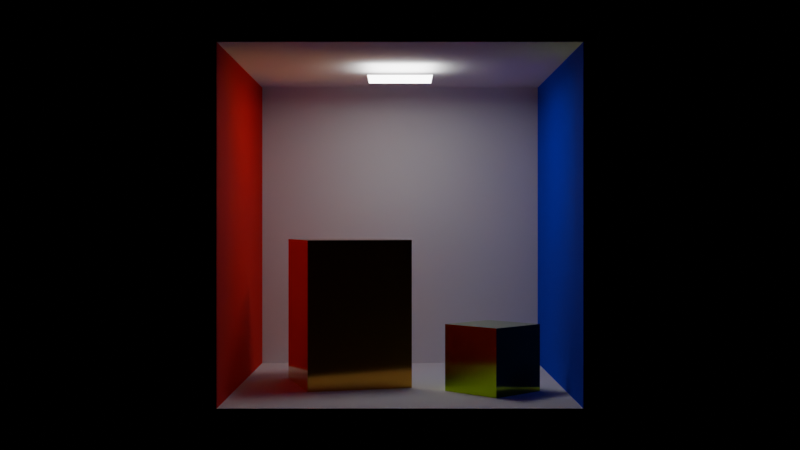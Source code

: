 # Source: CornellBoxReal.blend  (saved by Blender 4.4.30; exported with 4.5.12 LTS)
import bpy
from mathutils import Matrix  # noqa: F401  (used for matrix-valued properties, if any)

bpy.ops.wm.read_factory_settings(use_empty=True)
scene = bpy.context.scene
scene.name = 'Scene'

# ---- collections
col_collection = bpy.data.collections.new('Collection'); scene.collection.children.link(col_collection)

# ---- materials (node trees are filled in below, after node groups)
mat_material = bpy.data.materials.new('Material')
mat_material.alpha_threshold = 0.0
mat_material.roughness = 0.5
mat_material.line_color = (0.0, 0.0, 0.0, 1.0)
mat_material_001 = bpy.data.materials.new('Material.001')
mat_material_002 = bpy.data.materials.new('Material.002')
mat_material_003 = bpy.data.materials.new('Material.003')
mat_material_004 = bpy.data.materials.new('Material.004')
mat_emission = bpy.data.materials.new('Emission')

# ---- material node trees
mat_material.use_nodes = True; mat_material.node_tree.nodes.clear()
_N = mat_material.node_tree.nodes; _L = mat_material.node_tree.links
n0 = _N.new('ShaderNodeOutputMaterial'); n0.name = 'Material Output'; n0.location = (300, 300)
n1 = _N.new('ShaderNodeBsdfPrincipled'); n1.name = 'Principled BSDF'; n1.location = (10, 300)
n1.inputs[2].default_value = 1.0
n1.inputs[3].default_value = 1.45
_L.new(n1.outputs[0], n0.inputs[0])
n0.is_active_output = True
mat_material_001.use_nodes = True; mat_material_001.node_tree.nodes.clear()
_N = mat_material_001.node_tree.nodes; _L = mat_material_001.node_tree.links
n0 = _N.new('ShaderNodeBsdfPrincipled'); n0.name = 'Principled BSDF'; n0.location = (10, 300)
n0.inputs[0].default_value = (0.0, 0.002192, 0.8001, 1.0)
n0.inputs[2].default_value = 1.0
n1 = _N.new('ShaderNodeOutputMaterial'); n1.name = 'Material Output'; n1.location = (300, 300)
_L.new(n0.outputs[0], n1.inputs[0])
n1.is_active_output = True
mat_material_002.use_nodes = True; mat_material_002.node_tree.nodes.clear()
_N = mat_material_002.node_tree.nodes; _L = mat_material_002.node_tree.links
n0 = _N.new('ShaderNodeBsdfPrincipled'); n0.name = 'Principled BSDF'; n0.location = (10, 300)
n0.inputs[0].default_value = (0.8003, 0.0, 0.00182, 1.0)
n0.inputs[2].default_value = 1.0
n1 = _N.new('ShaderNodeOutputMaterial'); n1.name = 'Material Output'; n1.location = (300, 300)
_L.new(n0.outputs[0], n1.inputs[0])
n1.is_active_output = True
mat_material_003.use_nodes = True; mat_material_003.node_tree.nodes.clear()
_N = mat_material_003.node_tree.nodes; _L = mat_material_003.node_tree.links
n0 = _N.new('ShaderNodeBsdfPrincipled'); n0.name = 'Principled BSDF'; n0.location = (10, 300)
n0.inputs[0].default_value = (0.4815, 0.8001, 0.05635, 1.0)
n0.inputs[1].default_value = 1.0
n0.inputs[2].default_value = 0.1
n1 = _N.new('ShaderNodeOutputMaterial'); n1.name = 'Material Output'; n1.location = (300, 300)
_L.new(n0.outputs[0], n1.inputs[0])
n1.is_active_output = True
mat_material_004.use_nodes = True; mat_material_004.node_tree.nodes.clear()
_N = mat_material_004.node_tree.nodes; _L = mat_material_004.node_tree.links
n0 = _N.new('ShaderNodeBsdfPrincipled'); n0.name = 'Principled BSDF'; n0.location = (10, 300)
n0.inputs[0].default_value = (0.8014, 0.43, 0.08056, 1.0)
n0.inputs[1].default_value = 0.8
n0.inputs[2].default_value = 0.1
n1 = _N.new('ShaderNodeOutputMaterial'); n1.name = 'Material Output'; n1.location = (300, 300)
_L.new(n0.outputs[0], n1.inputs[0])
n1.is_active_output = True
mat_emission.use_nodes = True; mat_emission.node_tree.nodes.clear()
_N = mat_emission.node_tree.nodes; _L = mat_emission.node_tree.links
n0 = _N.new('ShaderNodeBsdfPrincipled'); n0.name = 'Principled BSDF'; n0.location = (10, 300)
n0.inputs[0].default_value = (0.0, 0.0, 0.0, 1.0)
n0.inputs[28].default_value = 10.0
n1 = _N.new('ShaderNodeOutputMaterial'); n1.name = 'Material Output'; n1.location = (300, 300)
_L.new(n0.outputs[0], n1.inputs[0])
n1.is_active_output = True

# ---- world
world_world = bpy.data.worlds.new('World'); scene.world = world_world
world_world.use_nodes = True; world_world.node_tree.nodes.clear()
_N = world_world.node_tree.nodes; _L = world_world.node_tree.links
n0 = _N.new('ShaderNodeOutputWorld'); n0.name = 'World Output'; n0.location = (300, 300)
n1 = _N.new('ShaderNodeBackground'); n1.name = 'Background'; n1.location = (10, 300)
n1.inputs[0].default_value = (0.05088, 0.05088, 0.05088, 1.0)
n1.inputs[1].default_value = 0.0
_L.new(n1.outputs[0], n0.inputs[0])
n0.is_active_output = True
world_world.color = (0.05088, 0.05088, 0.05088)
world_world.sun_shadow_jitter_overblur = 0.0

# ---- cameras
cam_camera = bpy.data.cameras.new('Camera')
cam_camera.clip_end = 100.0
cam_camera.ortho_scale = 7.314

# ---- meshes
me_cube = bpy.data.meshes.new('Cube')
me_cube.from_pydata([(1.0, 1.0, 1.0), (1.0, 1.0, -1.0), (1.0, -1.0, 1.0), (1.0, -1.0, -1.0), (-1.0, 1.0, 1.0), (-1.0, 1.0, -1.0), (-1.0, -1.0, 1.0), (-1.0, -1.0, -1.0)], [], [(0, 2, 6, 4), (7, 5, 4, 6), (5, 7, 3, 1), (1, 3, 2, 0), (5, 1, 0, 4)])
me_cube.polygons.foreach_set('material_index', [0, 2, 0, 1, 0])
_uv = me_cube.uv_layers.new(name='UVMap')
_uv.uv.foreach_set('vector', [0.625, 0.5, 0.625, 0.75, 0.875, 0.75, 0.875, 0.5, 0.375, 0.0, 0.375, 0.25, 0.625, 0.25, 0.625, 0.0, 0.125, 0.5, 0.125, 0.75, 0.375, 0.75, 0.375, 0.5, 0.375, 0.5, 0.375, 0.75, 0.625, 0.75, 0.625, 0.5, 0.375, 0.25, 0.375, 0.5, 0.625, 0.5, 0.625, 0.25])
me_cube.materials.append(mat_material)
me_cube.materials.append(mat_material_001)
me_cube.materials.append(mat_material_002)
me_cube.use_mirror_vertex_groups = False
me_cube.update()
me_cube_001 = bpy.data.meshes.new('Cube.001')
me_cube_001.from_pydata([(-1.0, -1.0, -1.0), (-1.0, -1.0, 1.0), (-1.0, 1.0, -1.0), (-1.0, 1.0, 1.0), (1.0, -1.0, -1.0), (1.0, -1.0, 1.0), (1.0, 1.0, -1.0), (1.0, 1.0, 1.0)], [], [(0, 1, 3, 2), (2, 3, 7, 6), (6, 7, 5, 4), (4, 5, 1, 0), (2, 6, 4, 0), (7, 3, 1, 5)])
_uv = me_cube_001.uv_layers.new(name='UVMap')
_uv.uv.foreach_set('vector', [0.375, 0.0, 0.625, 0.0, 0.625, 0.25, 0.375, 0.25, 0.375, 0.25, 0.625, 0.25, 0.625, 0.5, 0.375, 0.5, 0.375, 0.5, 0.625, 0.5, 0.625, 0.75, 0.375, 0.75, 0.375, 0.75, 0.625, 0.75, 0.625, 1.0, 0.375, 1.0, 0.125, 0.5, 0.375, 0.5, 0.375, 0.75, 0.125, 0.75, 0.625, 0.5, 0.875, 0.5, 0.875, 0.75, 0.625, 0.75])
me_cube_001.materials.append(mat_material_003)
me_cube_001.update()
me_cube_002 = bpy.data.meshes.new('Cube.002')
me_cube_002.from_pydata([(-1.0, -1.0, -1.0), (-1.0, -1.0, 1.0), (-1.0, 1.0, -1.0), (-1.0, 1.0, 1.0), (1.0, -1.0, -1.0), (1.0, -1.0, 1.0), (1.0, 1.0, -1.0), (1.0, 1.0, 1.0)], [], [(0, 1, 3, 2), (2, 3, 7, 6), (6, 7, 5, 4), (4, 5, 1, 0), (2, 6, 4, 0), (7, 3, 1, 5)])
_uv = me_cube_002.uv_layers.new(name='UVMap')
_uv.uv.foreach_set('vector', [0.375, 0.0, 0.625, 0.0, 0.625, 0.25, 0.375, 0.25, 0.375, 0.25, 0.625, 0.25, 0.625, 0.5, 0.375, 0.5, 0.375, 0.5, 0.625, 0.5, 0.625, 0.75, 0.375, 0.75, 0.375, 0.75, 0.625, 0.75, 0.625, 1.0, 0.375, 1.0, 0.125, 0.5, 0.375, 0.5, 0.375, 0.75, 0.125, 0.75, 0.625, 0.5, 0.875, 0.5, 0.875, 0.75, 0.625, 0.75])
me_cube_002.materials.append(mat_material_004)
me_cube_002.update()
me_plane = bpy.data.meshes.new('Plane')
me_plane.from_pydata([(-1.0, -1.0, 0.0), (1.0, -1.0, 0.0), (-1.0, 1.0, 0.0), (1.0, 1.0, 0.0)], [], [(0, 1, 3, 2)])
_uv = me_plane.uv_layers.new(name='UVMap')
_uv.uv.foreach_set('vector', [0.0, 0.0, 1.0, 0.0, 1.0, 1.0, 0.0, 1.0])
me_plane.materials.append(mat_emission)
me_plane.update()

# ---- objects
ob_cube = bpy.data.objects.new('Cube', me_cube)
ob_camera = bpy.data.objects.new('Camera', cam_camera)
ob_cube_001 = bpy.data.objects.new('Cube.001', me_cube_001)
ob_cube_002 = bpy.data.objects.new('Cube.002', me_cube_002)
ob_plane = bpy.data.objects.new('Plane', me_plane)

# ---- transforms, parenting, visibility, modifiers, constraints
ob_cube.location = (0.0, 0.0, 0.0)
ob_cube.lock_rotations_4d = False
ob_cube.empty_display_type = 'ARROWS'
ob_cube.lineart.crease_threshold = 0.0
_m = ob_cube.modifiers.new('Solidify', 'SOLIDIFY')
_m.offset = 1.0
_m.use_even_offset = True
ob_camera.location = (0.0, -7.0, 0.0)
ob_camera.rotation_euler = (1.571, -0.0, 0.0)
ob_camera.scale = (1.0, 1.0, 1.0)
ob_camera.lock_rotations_4d = False
ob_camera.empty_display_type = 'ARROWS'
ob_camera.color = (0.0, 0.0, 0.0, 0.0)
ob_camera.display_type = 'WIRE'
ob_camera.lineart.crease_threshold = 0.0
ob_cube_001.location = (0.5522, -0.3653, -0.79)
ob_cube_001.rotation_euler = (0.0, -0.0, 0.7791)
ob_cube_001.scale = (0.2, 0.2, 0.2)
ob_cube_002.location = (-0.3256, -0.01685, -0.54)
ob_cube_002.rotation_euler = (0.0, -0.0, 1.847)
ob_cube_002.scale = (0.322, 0.322, 0.4508)
ob_plane.location = (0.0, 0.0, 0.92)
ob_plane.rotation_euler = (3.142, -0.0, 0.0)
ob_plane.scale = (0.2, 0.2, 0.2)

# ---- collection membership
col_collection.objects.link(ob_cube)
col_collection.objects.link(ob_camera)
col_collection.objects.link(ob_cube_001)
col_collection.objects.link(ob_cube_002)
col_collection.objects.link(ob_plane)

# ---- scene / render settings (as saved in the file)
scene.camera = ob_camera
scene.frame_start = 1; scene.frame_end = 250; scene.frame_set(1)
scene.render.engine = 'CYCLES'
scene.cycles.use_denoising = False
scene.cycles.blur_glossy = 0.0
scene.cycles.sample_clamp_indirect = 0.0
bpy.context.view_layer.update()

